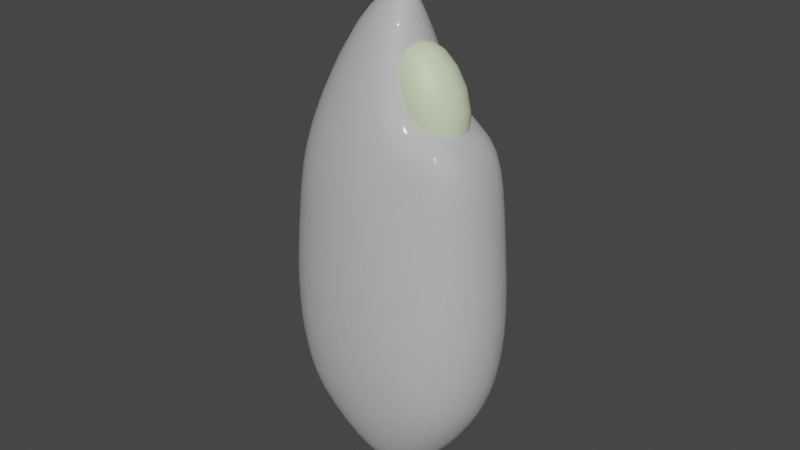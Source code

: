 # Source: Rice_NotShower.blend  (saved by Blender 3.6.11; exported with 4.5.12 LTS)
import bpy
from mathutils import Matrix  # noqa: F401  (used for matrix-valued properties, if any)

bpy.ops.wm.read_factory_settings(use_empty=True)
scene = bpy.context.scene
scene.name = 'Scene'

# ---- collections
col_collection = bpy.data.collections.new('Collection'); scene.collection.children.link(col_collection)

# ---- materials (node trees are filled in below, after node groups)
mat_material = bpy.data.materials.new('Material')
mat_material.alpha_threshold = 0.0
mat_material.roughness = 0.5
mat_material.line_color = (0.0, 0.0, 0.0, 1.0)
mat_material_001 = bpy.data.materials.new('Material.001')

# ---- material node trees
mat_material.use_nodes = True; mat_material.node_tree.nodes.clear()
_N = mat_material.node_tree.nodes; _L = mat_material.node_tree.links
n0 = _N.new('ShaderNodeOutputMaterial'); n0.name = 'Material Output'; n0.location = (300, 300)
n1 = _N.new('ShaderNodeBsdfPrincipled'); n1.name = 'Principled BSDF'; n1.location = (10, 300)
n1.distribution = 'GGX'
n1.subsurface_method = 'RANDOM_WALK_SKIN'
n1.inputs[2].default_value = 0.6142
n1.inputs[3].default_value = 1.45
n1.inputs[4].default_value = 0.8425
n1.inputs[13].default_value = 0.8386
n1.inputs[18].default_value = 0.3228
n1.inputs[19].default_value = 0.09646
n1.inputs[27].default_value = (0.0, 0.0, 0.0, 1.0)
n1.inputs[28].default_value = 1.0
_L.new(n1.outputs[0], n0.inputs[0])
n0.is_active_output = True
mat_material_001.use_nodes = True; mat_material_001.node_tree.nodes.clear()
_N = mat_material_001.node_tree.nodes; _L = mat_material_001.node_tree.links
n0 = _N.new('ShaderNodeBsdfPrincipled'); n0.name = 'Principled BSDF'; n0.location = (10, 300)
n0.distribution = 'GGX'
n0.subsurface_method = 'RANDOM_WALK_SKIN'
n0.inputs[0].default_value = (0.6614, 0.8, 0.5021, 1.0)
n0.inputs[3].default_value = 1.45
n0.inputs[27].default_value = (0.0, 0.0, 0.0, 1.0)
n0.inputs[28].default_value = 1.0
n1 = _N.new('ShaderNodeOutputMaterial'); n1.name = 'Material Output'; n1.location = (300, 300)
_L.new(n0.outputs[0], n1.inputs[0])
n1.is_active_output = True

# ---- world
world_world = bpy.data.worlds.new('World'); scene.world = world_world
world_world.use_nodes = True; world_world.node_tree.nodes.clear()
_N = world_world.node_tree.nodes; _L = world_world.node_tree.links
n0 = _N.new('ShaderNodeOutputWorld'); n0.name = 'World Output'; n0.location = (300, 300)
n1 = _N.new('ShaderNodeBackground'); n1.name = 'Background'; n1.location = (10, 300)
n1.inputs[0].default_value = (0.05088, 0.05088, 0.05088, 1.0)
_L.new(n1.outputs[0], n0.inputs[0])
n0.is_active_output = True
world_world.color = (0.05088, 0.05088, 0.05088)
world_world.use_sun_shadow = False
world_world.sun_shadow_jitter_overblur = 0.0

# ---- meshes
me_cube = bpy.data.meshes.new('Cube')
me_cube.from_pydata([(0.541, 0.541, 1.061), (0.5, 0.5, -0.4875), (0.541, -0.541, 1.061), (0.5, -0.5, -0.4875), (-0.541, 0.541, 1.061), (-0.5, 0.5, -0.4875), (-0.541, -0.541, 1.061), (-0.5, -0.5, -0.4875), (-0.5729, 0.2966, -0.5683), (-0.6096, 1.583e-08, -0.6077), (-0.5729, -0.2966, -0.5683), (0.2966, 0.5729, -0.5875), (5.588e-09, 0.6096, -0.6694), (-0.2966, 0.5729, -0.5875), (0.5733, 0.5733, 0.7178), (0.6096, 0.6096, 0.1957), (0.5729, 0.5729, -0.2369), (-0.5729, -0.5729, -0.2369), (-0.6096, -0.6096, 0.1957), (-0.5733, -0.5733, 0.7178), (0.5733, -0.5733, 0.7178), (0.6096, -0.6096, 0.1957), (0.5729, -0.5729, -0.2369), (-0.5733, 0.5733, 0.7178), (-0.6096, 0.6096, 0.1957), (-0.5729, 0.5729, -0.2369), (0.2672, -0.6556, 1.107), (-1.024e-09, -0.7193, 1.276), (-0.3394, -0.6556, 1.199), (0.6753, 0.3394, 1.409), (0.6931, -4.603e-08, 1.429), (0.6753, -0.3394, 1.409), (-0.2966, -0.5729, -0.5875), (-9.313e-10, -0.6096, -0.6694), (0.2966, -0.5729, -0.5875), (-0.6556, -0.3394, 1.199), (-0.7193, 6.184e-09, 1.276), (-0.6556, 0.3394, 1.199), (-0.3394, 0.6556, 1.199), (3.372e-09, 0.7193, 1.276), (0.2672, 0.6556, 1.107), (0.5729, -0.2966, -0.5683), (0.6096, -1.863e-09, -0.6077), (0.5729, 0.2966, -0.5683), (0.278, 0.6164, 1.378), (1.017e-08, 0.4591, 1.795), (-0.4158, 0.4158, 1.601), (0.1999, 2.665e-08, 1.506), (0.197, 0.111, 2.554), (-0.2228, -1.663e-08, 2.274), (0.278, -0.6164, 1.378), (-1.294e-08, -0.4591, 1.795), (-0.4158, -0.4158, 1.601), (0.3162, -0.729, -0.26), (0.3331, -0.7818, 0.2033), (0.3173, -0.7316, 0.7599), (-1.024e-08, -0.7818, -0.2805), (1.304e-08, -0.8395, 0.2098), (9.433e-09, -0.7878, 0.7941), (-0.3162, -0.729, -0.26), (-0.3331, -0.7818, 0.2033), (-0.3173, -0.7316, 0.7599), (-0.729, -0.3162, -0.26), (-0.7818, -0.3331, 0.2033), (-0.7316, -0.3173, 0.7599), (-0.7818, 2.515e-08, -0.2805), (-0.8395, 1.024e-08, 0.2098), (-0.7878, -1.94e-09, 0.7941), (-0.729, 0.3162, -0.26), (-0.7818, 0.3331, 0.2033), (-0.7316, 0.3173, 0.7599), (-0.3162, 0.3162, -0.8461), (-7.451e-09, 0.3331, -1.019), (0.3162, 0.3162, -0.8461), (-0.3331, -1.397e-08, -0.9432), (0.0, -5.588e-09, -1.168), (0.3331, 5.588e-09, -0.9432), (-0.3162, -0.3162, -0.8461), (1.49e-08, -0.3331, -1.019), (0.3162, -0.3162, -0.8461), (0.729, 0.3162, -0.26), (0.7818, 0.3331, 0.2033), (0.7316, 0.3173, 0.7599), (0.7818, -1.397e-08, -0.2805), (0.8395, 9.313e-09, 0.2098), (0.7878, 9.32e-09, 0.7941), (0.729, -0.3162, -0.26), (0.7818, -0.3331, 0.2033), (0.7316, -0.3173, 0.7599), (-0.3162, 0.729, -0.26), (-0.3331, 0.7818, 0.2033), (-0.3173, 0.7316, 0.7599), (2.142e-08, 0.7818, -0.2805), (1.304e-08, 0.8395, 0.2098), (-5.581e-09, 0.7878, 0.7941), (0.3162, 0.729, -0.26), (0.3331, 0.7818, 0.2033), (0.3173, 0.7316, 0.7599)], [], [(44, 45, 48, 47), (45, 46, 49, 48), (47, 48, 51, 50), (48, 49, 52, 51), (0, 40, 44, 29), (40, 39, 45, 44), (39, 38, 46, 45), (38, 4, 37, 46), (46, 37, 36, 49), (49, 36, 35, 52), (52, 35, 6, 28), (51, 52, 28, 27), (50, 51, 27, 26), (31, 50, 26, 2), (30, 47, 50, 31), (29, 44, 47, 30), (53, 54, 57, 56), (54, 55, 58, 57), (56, 57, 60, 59), (57, 58, 61, 60), (3, 22, 53, 34), (22, 21, 54, 53), (21, 20, 55, 54), (20, 2, 26, 55), (55, 26, 27, 58), (58, 27, 28, 61), (61, 28, 6, 19), (60, 61, 19, 18), (59, 60, 18, 17), (32, 59, 17, 7), (33, 56, 59, 32), (34, 53, 56, 33), (62, 63, 66, 65), (63, 64, 67, 66), (65, 66, 69, 68), (66, 67, 70, 69), (7, 17, 62, 10), (17, 18, 63, 62), (18, 19, 64, 63), (19, 6, 35, 64), (64, 35, 36, 67), (67, 36, 37, 70), (70, 37, 4, 23), (69, 70, 23, 24), (68, 69, 24, 25), (8, 68, 25, 5), (9, 65, 68, 8), (10, 62, 65, 9), (71, 72, 75, 74), (72, 73, 76, 75), (74, 75, 78, 77), (75, 76, 79, 78), (5, 13, 71, 8), (13, 12, 72, 71), (12, 11, 73, 72), (11, 1, 43, 73), (73, 43, 42, 76), (76, 42, 41, 79), (79, 41, 3, 34), (78, 79, 34, 33), (77, 78, 33, 32), (10, 77, 32, 7), (9, 74, 77, 10), (8, 71, 74, 9), (80, 81, 84, 83), (81, 82, 85, 84), (83, 84, 87, 86), (84, 85, 88, 87), (1, 16, 80, 43), (16, 15, 81, 80), (15, 14, 82, 81), (14, 0, 29, 82), (82, 29, 30, 85), (85, 30, 31, 88), (88, 31, 2, 20), (87, 88, 20, 21), (86, 87, 21, 22), (41, 86, 22, 3), (42, 83, 86, 41), (43, 80, 83, 42), (89, 90, 93, 92), (90, 91, 94, 93), (92, 93, 96, 95), (93, 94, 97, 96), (5, 25, 89, 13), (25, 24, 90, 89), (24, 23, 91, 90), (23, 4, 38, 91), (91, 38, 39, 94), (94, 39, 40, 97), (97, 40, 0, 14), (96, 97, 14, 15), (95, 96, 15, 16), (11, 95, 16, 1), (12, 92, 95, 11), (13, 89, 92, 12)])
me_cube.polygons.foreach_set('use_smooth', [True] * 96)
_uv = me_cube.uv_layers.new(name='UVMap')
_uv.uv.foreach_set('vector', [0.6875, 0.5625, 0.75, 0.5625, 0.75, 0.625, 0.6875, 0.625, 0.75, 0.5625, 0.8125, 0.5625, 0.8125, 0.625, 0.75, 0.625, 0.6875, 0.625, 0.75, 0.625, 0.75, 0.6875, 0.6875, 0.6875, 0.75, 0.625, 0.8125, 0.625, 0.8125, 0.6875, 0.75, 0.6875, 0.625, 0.5, 0.6875, 0.5, 0.6875, 0.5625, 0.625, 0.5625, 0.6875, 0.5, 0.75, 0.5, 0.75, 0.5625, 0.6875, 0.5625, 0.75, 0.5, 0.8125, 0.5, 0.8125, 0.5625, 0.75, 0.5625, 0.8125, 0.5, 0.875, 0.5, 0.875, 0.5625, 0.8125, 0.5625, 0.8125, 0.5625, 0.875, 0.5625, 0.875, 0.625, 0.8125, 0.625, 0.8125, 0.625, 0.875, 0.625, 0.875, 0.6875, 0.8125, 0.6875, 0.8125, 0.6875, 0.875, 0.6875, 0.875, 0.75, 0.8125, 0.75, 0.75, 0.6875, 0.8125, 0.6875, 0.8125, 0.75, 0.75, 0.75, 0.6875, 0.6875, 0.75, 0.6875, 0.75, 0.75, 0.6875, 0.75, 0.625, 0.6875, 0.6875, 0.6875, 0.6875, 0.75, 0.625, 0.75, 0.625, 0.625, 0.6875, 0.625, 0.6875, 0.6875, 0.625, 0.6875, 0.625, 0.5625, 0.6875, 0.5625, 0.6875, 0.625, 0.625, 0.625, 0.4375, 0.8125, 0.5, 0.8125, 0.5, 0.875, 0.4375, 0.875, 0.5, 0.8125, 0.5625, 0.8125, 0.5625, 0.875, 0.5, 0.875, 0.4375, 0.875, 0.5, 0.875, 0.5, 0.9375, 0.4375, 0.9375, 0.5, 0.875, 0.5625, 0.875, 0.5625, 0.9375, 0.5, 0.9375, 0.375, 0.75, 0.4375, 0.75, 0.4375, 0.8125, 0.375, 0.8125, 0.4375, 0.75, 0.5, 0.75, 0.5, 0.8125, 0.4375, 0.8125, 0.5, 0.75, 0.5625, 0.75, 0.5625, 0.8125, 0.5, 0.8125, 0.5625, 0.75, 0.625, 0.75, 0.625, 0.8125, 0.5625, 0.8125, 0.5625, 0.8125, 0.625, 0.8125, 0.625, 0.875, 0.5625, 0.875, 0.5625, 0.875, 0.625, 0.875, 0.625, 0.9375, 0.5625, 0.9375, 0.5625, 0.9375, 0.625, 0.9375, 0.625, 1.0, 0.5625, 1.0, 0.5, 0.9375, 0.5625, 0.9375, 0.5625, 1.0, 0.5, 1.0, 0.4375, 0.9375, 0.5, 0.9375, 0.5, 1.0, 0.4375, 1.0, 0.375, 0.9375, 0.4375, 0.9375, 0.4375, 1.0, 0.375, 1.0, 0.375, 0.875, 0.4375, 0.875, 0.4375, 0.9375, 0.375, 0.9375, 0.375, 0.8125, 0.4375, 0.8125, 0.4375, 0.875, 0.375, 0.875, 0.4375, 0.0625, 0.5, 0.0625, 0.5, 0.125, 0.4375, 0.125, 0.5, 0.0625, 0.5625, 0.0625, 0.5625, 0.125, 0.5, 0.125, 0.4375, 0.125, 0.5, 0.125, 0.5, 0.1875, 0.4375, 0.1875, 0.5, 0.125, 0.5625, 0.125, 0.5625, 0.1875, 0.5, 0.1875, 0.375, 0.0, 0.4375, 0.0, 0.4375, 0.0625, 0.375, 0.0625, 0.4375, 0.0, 0.5, 0.0, 0.5, 0.0625, 0.4375, 0.0625, 0.5, 0.0, 0.5625, 0.0, 0.5625, 0.0625, 0.5, 0.0625, 0.5625, 0.0, 0.625, 0.0, 0.625, 0.0625, 0.5625, 0.0625, 0.5625, 0.0625, 0.625, 0.0625, 0.625, 0.125, 0.5625, 0.125, 0.5625, 0.125, 0.625, 0.125, 0.625, 0.1875, 0.5625, 0.1875, 0.5625, 0.1875, 0.625, 0.1875, 0.625, 0.25, 0.5625, 0.25, 0.5, 0.1875, 0.5625, 0.1875, 0.5625, 0.25, 0.5, 0.25, 0.4375, 0.1875, 0.5, 0.1875, 0.5, 0.25, 0.4375, 0.25, 0.375, 0.1875, 0.4375, 0.1875, 0.4375, 0.25, 0.375, 0.25, 0.375, 0.125, 0.4375, 0.125, 0.4375, 0.1875, 0.375, 0.1875, 0.375, 0.0625, 0.4375, 0.0625, 0.4375, 0.125, 0.375, 0.125, 0.1875, 0.5625, 0.25, 0.5625, 0.25, 0.625, 0.1875, 0.625, 0.25, 0.5625, 0.3125, 0.5625, 0.3125, 0.625, 0.25, 0.625, 0.1875, 0.625, 0.25, 0.625, 0.25, 0.6875, 0.1875, 0.6875, 0.25, 0.625, 0.3125, 0.625, 0.3125, 0.6875, 0.25, 0.6875, 0.125, 0.5, 0.1875, 0.5, 0.1875, 0.5625, 0.125, 0.5625, 0.1875, 0.5, 0.25, 0.5, 0.25, 0.5625, 0.1875, 0.5625, 0.25, 0.5, 0.3125, 0.5, 0.3125, 0.5625, 0.25, 0.5625, 0.3125, 0.5, 0.375, 0.5, 0.375, 0.5625, 0.3125, 0.5625, 0.3125, 0.5625, 0.375, 0.5625, 0.375, 0.625, 0.3125, 0.625, 0.3125, 0.625, 0.375, 0.625, 0.375, 0.6875, 0.3125, 0.6875, 0.3125, 0.6875, 0.375, 0.6875, 0.375, 0.75, 0.3125, 0.75, 0.25, 0.6875, 0.3125, 0.6875, 0.3125, 0.75, 0.25, 0.75, 0.1875, 0.6875, 0.25, 0.6875, 0.25, 0.75, 0.1875, 0.75, 0.125, 0.6875, 0.1875, 0.6875, 0.1875, 0.75, 0.125, 0.75, 0.125, 0.625, 0.1875, 0.625, 0.1875, 0.6875, 0.125, 0.6875, 0.125, 0.5625, 0.1875, 0.5625, 0.1875, 0.625, 0.125, 0.625, 0.4375, 0.5625, 0.5, 0.5625, 0.5, 0.625, 0.4375, 0.625, 0.5, 0.5625, 0.5625, 0.5625, 0.5625, 0.625, 0.5, 0.625, 0.4375, 0.625, 0.5, 0.625, 0.5, 0.6875, 0.4375, 0.6875, 0.5, 0.625, 0.5625, 0.625, 0.5625, 0.6875, 0.5, 0.6875, 0.375, 0.5, 0.4375, 0.5, 0.4375, 0.5625, 0.375, 0.5625, 0.4375, 0.5, 0.5, 0.5, 0.5, 0.5625, 0.4375, 0.5625, 0.5, 0.5, 0.5625, 0.5, 0.5625, 0.5625, 0.5, 0.5625, 0.5625, 0.5, 0.625, 0.5, 0.625, 0.5625, 0.5625, 0.5625, 0.5625, 0.5625, 0.625, 0.5625, 0.625, 0.625, 0.5625, 0.625, 0.5625, 0.625, 0.625, 0.625, 0.625, 0.6875, 0.5625, 0.6875, 0.5625, 0.6875, 0.625, 0.6875, 0.625, 0.75, 0.5625, 0.75, 0.5, 0.6875, 0.5625, 0.6875, 0.5625, 0.75, 0.5, 0.75, 0.4375, 0.6875, 0.5, 0.6875, 0.5, 0.75, 0.4375, 0.75, 0.375, 0.6875, 0.4375, 0.6875, 0.4375, 0.75, 0.375, 0.75, 0.375, 0.625, 0.4375, 0.625, 0.4375, 0.6875, 0.375, 0.6875, 0.375, 0.5625, 0.4375, 0.5625, 0.4375, 0.625, 0.375, 0.625, 0.4375, 0.3125, 0.5, 0.3125, 0.5, 0.375, 0.4375, 0.375, 0.5, 0.3125, 0.5625, 0.3125, 0.5625, 0.375, 0.5, 0.375, 0.4375, 0.375, 0.5, 0.375, 0.5, 0.4375, 0.4375, 0.4375, 0.5, 0.375, 0.5625, 0.375, 0.5625, 0.4375, 0.5, 0.4375, 0.375, 0.25, 0.4375, 0.25, 0.4375, 0.3125, 0.375, 0.3125, 0.4375, 0.25, 0.5, 0.25, 0.5, 0.3125, 0.4375, 0.3125, 0.5, 0.25, 0.5625, 0.25, 0.5625, 0.3125, 0.5, 0.3125, 0.5625, 0.25, 0.625, 0.25, 0.625, 0.3125, 0.5625, 0.3125, 0.5625, 0.3125, 0.625, 0.3125, 0.625, 0.375, 0.5625, 0.375, 0.5625, 0.375, 0.625, 0.375, 0.625, 0.4375, 0.5625, 0.4375, 0.5625, 0.4375, 0.625, 0.4375, 0.625, 0.5, 0.5625, 0.5, 0.5, 0.4375, 0.5625, 0.4375, 0.5625, 0.5, 0.5, 0.5, 0.4375, 0.4375, 0.5, 0.4375, 0.5, 0.5, 0.4375, 0.5, 0.375, 0.4375, 0.4375, 0.4375, 0.4375, 0.5, 0.375, 0.5, 0.375, 0.375, 0.4375, 0.375, 0.4375, 0.4375, 0.375, 0.4375, 0.375, 0.3125, 0.4375, 0.3125, 0.4375, 0.375, 0.375, 0.375])
me_cube.materials.append(mat_material)
me_cube.use_mirror_vertex_groups = False
me_cube.update()
me_sphere = bpy.data.meshes.new('Sphere')
me_sphere.from_pydata([(0.4229, 0.4229, 0.6272), (0.5758, 0.5758, -3.725e-09), (0.4229, 0.4229, -0.6272), (0.5981, 8.033e-09, 0.6272), (0.8143, 0.0, -3.725e-09), (0.5981, 4.657e-09, -0.6272), (0.4229, -0.4229, 0.6272), (0.5758, -0.5758, -3.725e-09), (0.4229, -0.4229, -0.6272), (2.445e-09, -0.5981, 0.6272), (0.0, -0.8143, -3.725e-09), (2.794e-09, -0.5981, -0.6272), (-0.4229, -0.4229, 0.6272), (-0.5758, -0.5758, -3.725e-09), (-0.4229, -0.4229, -0.6272), (9.313e-09, -3.725e-09, -0.8949), (-0.5981, -4.657e-10, 0.6272), (-0.8143, -4.657e-10, 0.0), (-0.5981, -2.794e-09, -0.6272), (-0.4229, 0.4229, 0.6272), (-0.5758, 0.5758, 0.0), (-0.4229, 0.4229, -0.6272), (-3.725e-09, -1.863e-09, 0.8949), (3.143e-09, 0.5981, 0.6272), (9.313e-10, 0.8143, 0.0), (7.916e-09, 0.5981, -0.6272), (0.5333, 0.5333, 0.3436), (0.5333, 0.5333, -0.3436), (0.7542, 2.328e-09, 0.3436), (0.7542, 4.657e-09, -0.3436), (0.5585, 0.2313, -0.6245), (0.7514, 0.3112, -9.313e-10), (0.5585, 0.2313, 0.6245), (0.5333, -0.5333, 0.3436), (0.5333, -0.5333, -0.3436), (0.5585, -0.2313, -0.6245), (0.7514, -0.3112, -9.313e-10), (0.5585, -0.2313, 0.6245), (-1.397e-09, -0.7542, 0.3436), (9.313e-10, -0.7542, -0.3436), (0.2313, -0.5585, -0.6245), (0.3112, -0.7514, -9.313e-10), (0.2313, -0.5585, 0.6245), (-0.5333, -0.5333, 0.3436), (-0.5333, -0.5333, -0.3436), (-0.2642, -0.2642, -0.8056), (-0.2313, -0.5585, -0.6245), (-0.3112, -0.7514, -9.313e-10), (-0.2313, -0.5585, 0.6245), (-0.7542, 1.397e-09, 0.3436), (-0.7542, 9.313e-10, -0.3436), (-0.5585, -0.2313, 0.6245), (-0.5585, -0.2313, -0.6245), (-0.7514, -0.3112, 0.0), (-0.5333, 0.5333, 0.3436), (-0.5333, 0.5333, -0.3436), (-0.5585, 0.2313, -0.6245), (-0.7514, 0.3112, 0.0), (-0.5585, 0.2313, 0.6245), (3.26e-09, 0.3736, 0.8056), (3.26e-09, 0.7542, 0.3436), (2.794e-09, 0.7542, -0.3436), (-0.2313, 0.5585, -0.6245), (-0.3112, 0.7514, 0.0), (-0.2313, 0.5585, 0.6245), (3.725e-09, 0.3736, -0.8056), (0.2642, 0.2642, 0.8056), (0.2642, 0.2642, -0.8056), (0.2313, 0.5585, -0.6245), (0.3112, 0.7514, -9.313e-10), (0.2313, 0.5585, 0.6245), (0.3736, 3.725e-09, 0.8056), (0.3736, 3.26e-09, -0.8056), (0.2642, -0.2642, 0.8056), (0.2642, -0.2642, -0.8056), (-4.657e-10, -0.3736, 0.8056), (2.328e-10, -0.3736, -0.8056), (-0.2642, -0.2642, 0.8056), (-0.3736, 4.657e-10, 0.8056), (-0.3736, -2.328e-10, -0.8056), (-0.2642, 0.2642, 0.8056), (-0.2642, 0.2642, -0.8056), (0.1657, 0.3999, -0.7786), (0.2886, 0.6968, 0.3432), (0.2886, 0.6968, -0.3432), (0.1657, 0.3999, 0.7786), (0.3999, 0.1657, -0.7786), (0.6968, 0.2886, 0.3432), (0.6968, 0.2886, -0.3432), (0.3999, 0.1657, 0.7786), (0.3999, -0.1657, -0.7786), (0.6968, -0.2886, 0.3432), (0.6968, -0.2886, -0.3432), (0.3999, -0.1657, 0.7786), (0.1657, -0.3999, -0.7786), (0.2886, -0.6968, 0.3432), (0.2886, -0.6968, -0.3432), (0.1657, -0.3999, 0.7786), (-0.1657, -0.3999, -0.7786), (-0.2886, -0.6968, 0.3432), (-0.2886, -0.6968, -0.3432), (-0.1657, -0.3999, 0.7786), (-0.3999, -0.1657, 0.7786), (-0.3999, -0.1657, -0.7786), (-0.6968, -0.2886, 0.3432), (-0.6968, -0.2886, -0.3432), (-0.6968, 0.2886, -0.3432), (-0.3999, 0.1657, 0.7786), (-0.3999, 0.1657, -0.7786), (-0.6968, 0.2886, 0.3432), (-0.2886, 0.6968, -0.3432), (-0.1657, 0.3999, 0.7786), (-0.1657, 0.3999, -0.7786), (-0.2886, 0.6968, 0.3432)], [], [(15, 65, 82, 67), (25, 68, 82, 65), (2, 67, 82, 68), (24, 60, 83, 69), (60, 23, 70, 83), (83, 70, 0, 26), (69, 83, 26, 1), (25, 61, 84, 68), (61, 24, 69, 84), (84, 69, 1, 27), (68, 84, 27, 2), (23, 59, 85, 70), (22, 66, 85, 59), (0, 70, 85, 66), (15, 67, 86, 72), (2, 30, 86, 67), (5, 72, 86, 30), (1, 26, 87, 31), (26, 0, 32, 87), (87, 32, 3, 28), (31, 87, 28, 4), (2, 27, 88, 30), (27, 1, 31, 88), (88, 31, 4, 29), (30, 88, 29, 5), (0, 66, 89, 32), (22, 71, 89, 66), (3, 32, 89, 71), (15, 72, 90, 74), (5, 35, 90, 72), (8, 74, 90, 35), (4, 28, 91, 36), (28, 3, 37, 91), (91, 37, 6, 33), (36, 91, 33, 7), (5, 29, 92, 35), (29, 4, 36, 92), (92, 36, 7, 34), (35, 92, 34, 8), (3, 71, 93, 37), (22, 73, 93, 71), (6, 37, 93, 73), (15, 74, 94, 76), (8, 40, 94, 74), (11, 76, 94, 40), (7, 33, 95, 41), (33, 6, 42, 95), (95, 42, 9, 38), (41, 95, 38, 10), (8, 34, 96, 40), (34, 7, 41, 96), (96, 41, 10, 39), (40, 96, 39, 11), (6, 73, 97, 42), (22, 75, 97, 73), (9, 42, 97, 75), (15, 76, 98, 45), (11, 46, 98, 76), (14, 45, 98, 46), (10, 38, 99, 47), (38, 9, 48, 99), (99, 48, 12, 43), (47, 99, 43, 13), (11, 39, 100, 46), (39, 10, 47, 100), (100, 47, 13, 44), (46, 100, 44, 14), (9, 75, 101, 48), (22, 77, 101, 75), (12, 48, 101, 77), (12, 77, 102, 51), (22, 78, 102, 77), (16, 51, 102, 78), (15, 45, 103, 79), (14, 52, 103, 45), (18, 79, 103, 52), (13, 43, 104, 53), (43, 12, 51, 104), (104, 51, 16, 49), (53, 104, 49, 17), (14, 44, 105, 52), (44, 13, 53, 105), (105, 53, 17, 50), (52, 105, 50, 18), (18, 50, 106, 56), (50, 17, 57, 106), (106, 57, 20, 55), (56, 106, 55, 21), (16, 78, 107, 58), (22, 80, 107, 78), (19, 58, 107, 80), (15, 79, 108, 81), (18, 56, 108, 79), (21, 81, 108, 56), (17, 49, 109, 57), (49, 16, 58, 109), (109, 58, 19, 54), (57, 109, 54, 20), (21, 55, 110, 62), (55, 20, 63, 110), (110, 63, 24, 61), (62, 110, 61, 25), (19, 80, 111, 64), (22, 59, 111, 80), (23, 64, 111, 59), (15, 81, 112, 65), (21, 62, 112, 81), (25, 65, 112, 62), (20, 54, 113, 63), (54, 19, 64, 113), (113, 64, 23, 60), (63, 113, 60, 24)])
me_sphere.polygons.foreach_set('use_smooth', [True] * 112)
_uv = me_sphere.uv_layers.new(name='UVMap')
_uv.uv.foreach_set('vector', [0.6875, 0.0, 0.7188, 0.125, 0.6875, 0.1684, 0.6563, 0.125, 0.75, 0.25, 0.6875, 0.2593, 0.6875, 0.1684, 0.7188, 0.125, 0.625, 0.25, 0.6563, 0.125, 0.6875, 0.1684, 0.6875, 0.2593, 0.75, 0.5, 0.75, 0.6244, 0.6875, 0.6238, 0.6875, 0.5, 0.75, 0.6244, 0.75, 0.75, 0.6875, 0.7407, 0.6875, 0.6238, 0.6875, 0.6238, 0.6875, 0.7407, 0.625, 0.75, 0.625, 0.6244, 0.6875, 0.5, 0.6875, 0.6238, 0.625, 0.6244, 0.625, 0.5, 0.75, 0.25, 0.75, 0.3756, 0.6875, 0.3762, 0.6875, 0.2593, 0.75, 0.3756, 0.75, 0.5, 0.6875, 0.5, 0.6875, 0.3762, 0.6875, 0.3762, 0.6875, 0.5, 0.625, 0.5, 0.625, 0.3756, 0.6875, 0.2593, 0.6875, 0.3762, 0.625, 0.3756, 0.625, 0.25, 0.75, 0.75, 0.7188, 0.875, 0.6875, 0.8316, 0.6875, 0.7407, 0.6875, 1.0, 0.6563, 0.875, 0.6875, 0.8316, 0.7188, 0.875, 0.625, 0.75, 0.6875, 0.7407, 0.6875, 0.8316, 0.6563, 0.875, 0.5625, 0.0, 0.5938, 0.125, 0.5625, 0.1684, 0.5313, 0.125, 0.625, 0.25, 0.5625, 0.2593, 0.5625, 0.1684, 0.5938, 0.125, 0.5, 0.25, 0.5313, 0.125, 0.5625, 0.1684, 0.5625, 0.2593, 0.625, 0.5, 0.625, 0.6244, 0.5625, 0.6238, 0.5625, 0.5, 0.625, 0.6244, 0.625, 0.75, 0.5625, 0.7407, 0.5625, 0.6238, 0.5625, 0.6238, 0.5625, 0.7407, 0.5, 0.75, 0.5, 0.6244, 0.5625, 0.5, 0.5625, 0.6238, 0.5, 0.6244, 0.5, 0.5, 0.625, 0.25, 0.625, 0.3756, 0.5625, 0.3762, 0.5625, 0.2593, 0.625, 0.3756, 0.625, 0.5, 0.5625, 0.5, 0.5625, 0.3762, 0.5625, 0.3762, 0.5625, 0.5, 0.5, 0.5, 0.5, 0.3756, 0.5625, 0.2593, 0.5625, 0.3762, 0.5, 0.3756, 0.5, 0.25, 0.625, 0.75, 0.5938, 0.875, 0.5625, 0.8316, 0.5625, 0.7407, 0.5625, 1.0, 0.5313, 0.875, 0.5625, 0.8316, 0.5938, 0.875, 0.5, 0.75, 0.5625, 0.7407, 0.5625, 0.8316, 0.5313, 0.875, 0.4375, 0.0, 0.4688, 0.125, 0.4375, 0.1684, 0.4063, 0.125, 0.5, 0.25, 0.4375, 0.2593, 0.4375, 0.1684, 0.4688, 0.125, 0.375, 0.25, 0.4063, 0.125, 0.4375, 0.1684, 0.4375, 0.2593, 0.5, 0.5, 0.5, 0.6244, 0.4375, 0.6238, 0.4375, 0.5, 0.5, 0.6244, 0.5, 0.75, 0.4375, 0.7407, 0.4375, 0.6238, 0.4375, 0.6238, 0.4375, 0.7407, 0.375, 0.75, 0.375, 0.6244, 0.4375, 0.5, 0.4375, 0.6238, 0.375, 0.6244, 0.375, 0.5, 0.5, 0.25, 0.5, 0.3756, 0.4375, 0.3762, 0.4375, 0.2593, 0.5, 0.3756, 0.5, 0.5, 0.4375, 0.5, 0.4375, 0.3762, 0.4375, 0.3762, 0.4375, 0.5, 0.375, 0.5, 0.375, 0.3756, 0.4375, 0.2593, 0.4375, 0.3762, 0.375, 0.3756, 0.375, 0.25, 0.5, 0.75, 0.4688, 0.875, 0.4375, 0.8316, 0.4375, 0.7407, 0.4375, 1.0, 0.4063, 0.875, 0.4375, 0.8316, 0.4688, 0.875, 0.375, 0.75, 0.4375, 0.7407, 0.4375, 0.8316, 0.4063, 0.875, 0.3125, 0.0, 0.3438, 0.125, 0.3125, 0.1684, 0.2813, 0.125, 0.375, 0.25, 0.3125, 0.2593, 0.3125, 0.1684, 0.3438, 0.125, 0.25, 0.25, 0.2813, 0.125, 0.3125, 0.1684, 0.3125, 0.2593, 0.375, 0.5, 0.375, 0.6244, 0.3125, 0.6238, 0.3125, 0.5, 0.375, 0.6244, 0.375, 0.75, 0.3125, 0.7407, 0.3125, 0.6238, 0.3125, 0.6238, 0.3125, 0.7407, 0.25, 0.75, 0.25, 0.6244, 0.3125, 0.5, 0.3125, 0.6238, 0.25, 0.6244, 0.25, 0.5, 0.375, 0.25, 0.375, 0.3756, 0.3125, 0.3762, 0.3125, 0.2593, 0.375, 0.3756, 0.375, 0.5, 0.3125, 0.5, 0.3125, 0.3762, 0.3125, 0.3762, 0.3125, 0.5, 0.25, 0.5, 0.25, 0.3756, 0.3125, 0.2593, 0.3125, 0.3762, 0.25, 0.3756, 0.25, 0.25, 0.375, 0.75, 0.3438, 0.875, 0.3125, 0.8316, 0.3125, 0.7407, 0.3125, 1.0, 0.2813, 0.875, 0.3125, 0.8316, 0.3438, 0.875, 0.25, 0.75, 0.3125, 0.7407, 0.3125, 0.8316, 0.2813, 0.875, 0.1875, 0.0, 0.2188, 0.125, 0.1875, 0.1684, 0.1563, 0.125, 0.25, 0.25, 0.1875, 0.2593, 0.1875, 0.1684, 0.2188, 0.125, 0.125, 0.25, 0.1563, 0.125, 0.1875, 0.1684, 0.1875, 0.2593, 0.25, 0.5, 0.25, 0.6244, 0.1875, 0.6238, 0.1875, 0.5, 0.25, 0.6244, 0.25, 0.75, 0.1875, 0.7407, 0.1875, 0.6238, 0.1875, 0.6238, 0.1875, 0.7407, 0.125, 0.75, 0.125, 0.6244, 0.1875, 0.5, 0.1875, 0.6238, 0.125, 0.6244, 0.125, 0.5, 0.25, 0.25, 0.25, 0.3756, 0.1875, 0.3762, 0.1875, 0.2593, 0.25, 0.3756, 0.25, 0.5, 0.1875, 0.5, 0.1875, 0.3762, 0.1875, 0.3762, 0.1875, 0.5, 0.125, 0.5, 0.125, 0.3756, 0.1875, 0.2593, 0.1875, 0.3762, 0.125, 0.3756, 0.125, 0.25, 0.25, 0.75, 0.2188, 0.875, 0.1875, 0.8316, 0.1875, 0.7407, 0.1875, 1.0, 0.1563, 0.875, 0.1875, 0.8316, 0.2188, 0.875, 0.125, 0.75, 0.1875, 0.7407, 0.1875, 0.8316, 0.1563, 0.875, 0.125, 0.75, 0.09375, 0.875, 0.0625, 0.8316, 0.0625, 0.7407, 0.0625, 1.0, 0.03125, 0.875, 0.0625, 0.8316, 0.09375, 0.875, 0.0, 0.75, 0.0625, 0.7407, 0.0625, 0.8316, 0.03125, 0.875, 0.0625, 0.0, 0.09375, 0.125, 0.0625, 0.1684, 0.03125, 0.125, 0.125, 0.25, 0.0625, 0.2593, 0.0625, 0.1684, 0.09375, 0.125, 0.0, 0.25, 0.03125, 0.125, 0.0625, 0.1684, 0.0625, 0.2593, 0.125, 0.5, 0.125, 0.6244, 0.0625, 0.6238, 0.0625, 0.5, 0.125, 0.6244, 0.125, 0.75, 0.0625, 0.7407, 0.0625, 0.6238, 0.0625, 0.6238, 0.0625, 0.7407, 0.0, 0.75, 0.0, 0.625, 0.0625, 0.5, 0.0625, 0.6238, 0.0, 0.625, 0.0, 0.5, 0.125, 0.25, 0.125, 0.3756, 0.0625, 0.3762, 0.0625, 0.2593, 0.125, 0.3756, 0.125, 0.5, 0.0625, 0.5, 0.0625, 0.3762, 0.0625, 0.3762, 0.0625, 0.5, 0.0, 0.5, 0.0, 0.375, 0.0625, 0.2593, 0.0625, 0.3762, 0.0, 0.375, 0.0, 0.25, 1.0, 0.25, 1.0, 0.375, 0.9375, 0.3762, 0.9375, 0.2593, 1.0, 0.375, 1.0, 0.5, 0.9375, 0.5, 0.9375, 0.3762, 0.9375, 0.3762, 0.9375, 0.5, 0.875, 0.5, 0.875, 0.3756, 0.9375, 0.2593, 0.9375, 0.3762, 0.875, 0.3756, 0.875, 0.25, 1.0, 0.75, 0.9688, 0.875, 0.9375, 0.8316, 0.9375, 0.7407, 0.9375, 1.0, 0.9063, 0.875, 0.9375, 0.8316, 0.9688, 0.875, 0.875, 0.75, 0.9375, 0.7407, 0.9375, 0.8316, 0.9063, 0.875, 0.9375, 0.0, 0.9688, 0.125, 0.9375, 0.1684, 0.9063, 0.125, 1.0, 0.25, 0.9375, 0.2593, 0.9375, 0.1684, 0.9688, 0.125, 0.875, 0.25, 0.9063, 0.125, 0.9375, 0.1684, 0.9375, 0.2593, 1.0, 0.5, 1.0, 0.625, 0.9375, 0.6238, 0.9375, 0.5, 1.0, 0.625, 1.0, 0.75, 0.9375, 0.7407, 0.9375, 0.6238, 0.9375, 0.6238, 0.9375, 0.7407, 0.875, 0.75, 0.875, 0.6244, 0.9375, 0.5, 0.9375, 0.6238, 0.875, 0.6244, 0.875, 0.5, 0.875, 0.25, 0.875, 0.3756, 0.8125, 0.3762, 0.8125, 0.2593, 0.875, 0.3756, 0.875, 0.5, 0.8125, 0.5, 0.8125, 0.3762, 0.8125, 0.3762, 0.8125, 0.5, 0.75, 0.5, 0.75, 0.3756, 0.8125, 0.2593, 0.8125, 0.3762, 0.75, 0.3756, 0.75, 0.25, 0.875, 0.75, 0.8438, 0.875, 0.8125, 0.8316, 0.8125, 0.7407, 0.8125, 1.0, 0.7813, 0.875, 0.8125, 0.8316, 0.8438, 0.875, 0.75, 0.75, 0.8125, 0.7407, 0.8125, 0.8316, 0.7813, 0.875, 0.8125, 0.0, 0.8438, 0.125, 0.8125, 0.1684, 0.7813, 0.125, 0.875, 0.25, 0.8125, 0.2593, 0.8125, 0.1684, 0.8438, 0.125, 0.75, 0.25, 0.7813, 0.125, 0.8125, 0.1684, 0.8125, 0.2593, 0.875, 0.5, 0.875, 0.6244, 0.8125, 0.6238, 0.8125, 0.5, 0.875, 0.6244, 0.875, 0.75, 0.8125, 0.7407, 0.8125, 0.6238, 0.8125, 0.6238, 0.8125, 0.7407, 0.75, 0.75, 0.75, 0.6244, 0.8125, 0.5, 0.8125, 0.6238, 0.75, 0.6244, 0.75, 0.5])
me_sphere.materials.append(mat_material_001)
me_sphere.update()

# ---- objects
ob_cube = bpy.data.objects.new('Cube', me_cube)
ob_empty = bpy.data.objects.new('Empty', None)
ob_sphere = bpy.data.objects.new('Sphere', me_sphere)

# ---- transforms, parenting, visibility, modifiers, constraints
ob_cube.location = (0.0, -0.7865, 0.0)
ob_cube.scale = (0.7643, 0.5141, 0.8527)
ob_cube.lock_rotations_4d = False
ob_cube.empty_display_type = 'ARROWS'
ob_cube.lineart.crease_threshold = 0.0
_m = ob_cube.modifiers.new('Subdivision', 'SUBSURF')
_m.levels = 2
ob_empty.location = (0.1313, 9.788e-08, -0.7285)
ob_empty.rotation_euler = (1.571, -0.0, -0.0)
ob_empty.scale = (3.606, 3.606, 3.606)
ob_empty.empty_display_type = 'IMAGE'
ob_empty.empty_display_size = 5.0
ob_empty.hide_select = True
ob_sphere.location = (0.2001, -0.7927, 1.333)
ob_sphere.rotation_euler = (0.0, -0.4009, 0.0)
ob_sphere.scale = (0.2192, 0.2192, 0.3236)

# ---- collection membership
col_collection.objects.link(ob_cube)
col_collection.objects.link(ob_empty)
col_collection.objects.link(ob_sphere)

# ---- scene / render settings (as saved in the file)
scene.frame_start = 1; scene.frame_end = 250; scene.frame_set(1)
scene.render.engine = 'CYCLES'
scene.cycles.sampling_pattern = 'TABULATED_SOBOL'
scene.view_settings.view_transform = 'Filmic'
bpy.context.view_layer.update()

# ---- added for rendering (the .blend has no active camera and no usable light): camera, sun
cam_auto = bpy.data.cameras.new('AutoCamera')
cam_auto.lens = 50.0
cam_auto.sensor_width = 36.0
cam_auto.clip_end = 1000.0
ob_auto_camera = bpy.data.objects.new('AutoCamera', cam_auto)
scene.collection.objects.link(ob_auto_camera)
ob_auto_camera.location = (3.26592, -4.70558, 3.20365)
ob_auto_camera.rotation_euler = (1.09748, -7.21219e-08, 0.694738)
scene.camera = ob_auto_camera
light_auto_sun = bpy.data.lights.new('AutoSun', 'SUN')
light_auto_sun.energy = 3.0
light_auto_sun.angle = 0.0523599
ob_auto_sun = bpy.data.objects.new('AutoSun', light_auto_sun)
scene.collection.objects.link(ob_auto_sun)
ob_auto_sun.rotation_euler = (0.872665, 0.174533, 0.523599)
bpy.context.view_layer.update()
